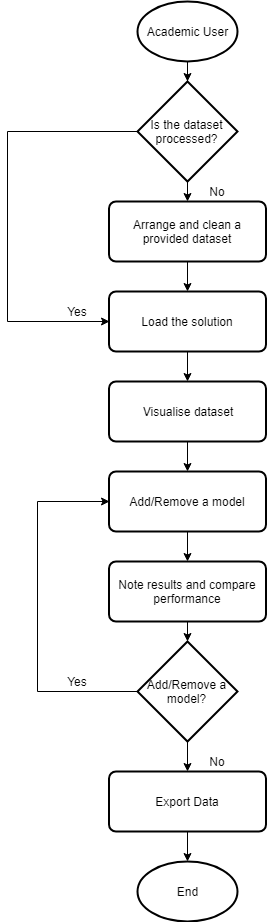

The diagram above was exported from draw.io. Its source (the exported page's mxGraphModel, read from the mxfile embedded in the PNG):
<mxGraphModel dx="1394" dy="715" grid="1" gridSize="10" guides="1" tooltips="1" connect="1" arrows="1" fold="1" page="1" pageScale="1" pageWidth="827" pageHeight="1169" math="0" shadow="0">
  <root>
    <mxCell id="0" />
    <mxCell id="1" parent="0" />
    <mxCell id="Av43a72a1APrroW60La_-11" style="edgeStyle=orthogonalEdgeStyle;rounded=0;orthogonalLoop=1;jettySize=auto;html=1;exitX=0.5;exitY=1;exitDx=0;exitDy=0;exitPerimeter=0;" parent="1" source="Av43a72a1APrroW60La_-2" target="Av43a72a1APrroW60La_-9" edge="1">
      <mxGeometry relative="1" as="geometry" />
    </mxCell>
    <mxCell id="Av43a72a1APrroW60La_-2" value="Academic User&lt;br&gt;" style="strokeWidth=2;html=1;shape=mxgraph.flowchart.start_1;whiteSpace=wrap;" parent="1" vertex="1">
      <mxGeometry x="330" y="70" width="100" height="60" as="geometry" />
    </mxCell>
    <mxCell id="Av43a72a1APrroW60La_-18" style="edgeStyle=orthogonalEdgeStyle;rounded=0;orthogonalLoop=1;jettySize=auto;html=1;exitX=0.5;exitY=1;exitDx=0;exitDy=0;entryX=0.5;entryY=0;entryDx=0;entryDy=0;" parent="1" source="Av43a72a1APrroW60La_-4" target="Av43a72a1APrroW60La_-5" edge="1">
      <mxGeometry relative="1" as="geometry" />
    </mxCell>
    <mxCell id="Av43a72a1APrroW60La_-4" value="Load the solution&lt;br&gt;" style="rounded=1;whiteSpace=wrap;html=1;absoluteArcSize=1;arcSize=14;strokeWidth=2;" parent="1" vertex="1">
      <mxGeometry x="301.5" y="360" width="157" height="60" as="geometry" />
    </mxCell>
    <mxCell id="Av43a72a1APrroW60La_-19" style="edgeStyle=orthogonalEdgeStyle;rounded=0;orthogonalLoop=1;jettySize=auto;html=1;exitX=0.5;exitY=1;exitDx=0;exitDy=0;entryX=0.5;entryY=0;entryDx=0;entryDy=0;" parent="1" source="Av43a72a1APrroW60La_-5" target="Av43a72a1APrroW60La_-6" edge="1">
      <mxGeometry relative="1" as="geometry" />
    </mxCell>
    <mxCell id="Av43a72a1APrroW60La_-5" value="Visualise dataset&lt;br&gt;" style="rounded=1;whiteSpace=wrap;html=1;absoluteArcSize=1;arcSize=14;strokeWidth=2;" parent="1" vertex="1">
      <mxGeometry x="301.5" y="450" width="157" height="60" as="geometry" />
    </mxCell>
    <mxCell id="Av43a72a1APrroW60La_-26" style="edgeStyle=orthogonalEdgeStyle;rounded=0;orthogonalLoop=1;jettySize=auto;html=1;exitX=0.5;exitY=1;exitDx=0;exitDy=0;entryX=0.5;entryY=0;entryDx=0;entryDy=0;" parent="1" source="Av43a72a1APrroW60La_-6" target="Av43a72a1APrroW60La_-21" edge="1">
      <mxGeometry relative="1" as="geometry" />
    </mxCell>
    <mxCell id="Av43a72a1APrroW60La_-6" value="Add/Remove a model&lt;br&gt;" style="rounded=1;whiteSpace=wrap;html=1;absoluteArcSize=1;arcSize=14;strokeWidth=2;" parent="1" vertex="1">
      <mxGeometry x="301.5" y="540" width="157" height="60" as="geometry" />
    </mxCell>
    <mxCell id="Av43a72a1APrroW60La_-37" style="edgeStyle=orthogonalEdgeStyle;rounded=0;orthogonalLoop=1;jettySize=auto;html=1;exitX=0.5;exitY=1;exitDx=0;exitDy=0;entryX=0.5;entryY=0;entryDx=0;entryDy=0;entryPerimeter=0;" parent="1" source="Av43a72a1APrroW60La_-7" target="Av43a72a1APrroW60La_-36" edge="1">
      <mxGeometry relative="1" as="geometry" />
    </mxCell>
    <mxCell id="Av43a72a1APrroW60La_-7" value="Export Data&lt;br&gt;" style="rounded=1;whiteSpace=wrap;html=1;absoluteArcSize=1;arcSize=14;strokeWidth=2;" parent="1" vertex="1">
      <mxGeometry x="301.5" y="840" width="157" height="60" as="geometry" />
    </mxCell>
    <mxCell id="Av43a72a1APrroW60La_-15" style="edgeStyle=orthogonalEdgeStyle;rounded=0;orthogonalLoop=1;jettySize=auto;html=1;exitX=0.5;exitY=1;exitDx=0;exitDy=0;entryX=0.5;entryY=0;entryDx=0;entryDy=0;" parent="1" source="Av43a72a1APrroW60La_-8" target="Av43a72a1APrroW60La_-4" edge="1">
      <mxGeometry relative="1" as="geometry" />
    </mxCell>
    <mxCell id="Av43a72a1APrroW60La_-8" value="Arrange and clean a provided dataset&lt;br&gt;" style="rounded=1;whiteSpace=wrap;html=1;absoluteArcSize=1;arcSize=14;strokeWidth=2;" parent="1" vertex="1">
      <mxGeometry x="301.5" y="270" width="157" height="60" as="geometry" />
    </mxCell>
    <mxCell id="Av43a72a1APrroW60La_-12" style="edgeStyle=orthogonalEdgeStyle;rounded=0;orthogonalLoop=1;jettySize=auto;html=1;exitX=0.5;exitY=1;exitDx=0;exitDy=0;exitPerimeter=0;entryX=0.5;entryY=0;entryDx=0;entryDy=0;" parent="1" source="Av43a72a1APrroW60La_-9" target="Av43a72a1APrroW60La_-8" edge="1">
      <mxGeometry relative="1" as="geometry" />
    </mxCell>
    <mxCell id="Av43a72a1APrroW60La_-16" style="edgeStyle=orthogonalEdgeStyle;rounded=0;orthogonalLoop=1;jettySize=auto;html=1;exitX=0;exitY=0.5;exitDx=0;exitDy=0;exitPerimeter=0;entryX=0;entryY=0.5;entryDx=0;entryDy=0;" parent="1" source="Av43a72a1APrroW60La_-9" target="Av43a72a1APrroW60La_-4" edge="1">
      <mxGeometry relative="1" as="geometry">
        <Array as="points">
          <mxPoint x="200" y="200" />
          <mxPoint x="200" y="390" />
        </Array>
      </mxGeometry>
    </mxCell>
    <mxCell id="Av43a72a1APrroW60La_-9" value="Is the dataset processed?&lt;br&gt;" style="strokeWidth=2;html=1;shape=mxgraph.flowchart.decision;whiteSpace=wrap;" parent="1" vertex="1">
      <mxGeometry x="330" y="150" width="100" height="100" as="geometry" />
    </mxCell>
    <mxCell id="Av43a72a1APrroW60La_-27" style="edgeStyle=orthogonalEdgeStyle;rounded=0;orthogonalLoop=1;jettySize=auto;html=1;exitX=0.5;exitY=1;exitDx=0;exitDy=0;entryX=0.5;entryY=0;entryDx=0;entryDy=0;entryPerimeter=0;" parent="1" source="Av43a72a1APrroW60La_-21" target="Av43a72a1APrroW60La_-22" edge="1">
      <mxGeometry relative="1" as="geometry" />
    </mxCell>
    <mxCell id="Av43a72a1APrroW60La_-21" value="Note results and compare performance&lt;br&gt;" style="rounded=1;whiteSpace=wrap;html=1;absoluteArcSize=1;arcSize=14;strokeWidth=2;" parent="1" vertex="1">
      <mxGeometry x="301.5" y="630" width="157" height="60" as="geometry" />
    </mxCell>
    <mxCell id="Av43a72a1APrroW60La_-28" style="edgeStyle=orthogonalEdgeStyle;rounded=0;orthogonalLoop=1;jettySize=auto;html=1;exitX=0;exitY=0.5;exitDx=0;exitDy=0;exitPerimeter=0;entryX=0;entryY=0.5;entryDx=0;entryDy=0;" parent="1" source="Av43a72a1APrroW60La_-22" target="Av43a72a1APrroW60La_-6" edge="1">
      <mxGeometry relative="1" as="geometry">
        <Array as="points">
          <mxPoint x="230" y="760" />
          <mxPoint x="230" y="570" />
        </Array>
      </mxGeometry>
    </mxCell>
    <mxCell id="Av43a72a1APrroW60La_-29" style="edgeStyle=orthogonalEdgeStyle;rounded=0;orthogonalLoop=1;jettySize=auto;html=1;exitX=0.5;exitY=1;exitDx=0;exitDy=0;exitPerimeter=0;" parent="1" source="Av43a72a1APrroW60La_-22" target="Av43a72a1APrroW60La_-7" edge="1">
      <mxGeometry relative="1" as="geometry" />
    </mxCell>
    <mxCell id="Av43a72a1APrroW60La_-22" value="Add/Remove a model?&lt;br&gt;" style="strokeWidth=2;html=1;shape=mxgraph.flowchart.decision;whiteSpace=wrap;" parent="1" vertex="1">
      <mxGeometry x="330" y="710" width="100" height="100" as="geometry" />
    </mxCell>
    <mxCell id="Av43a72a1APrroW60La_-30" value="No&lt;br&gt;" style="text;html=1;strokeColor=none;fillColor=none;align=center;verticalAlign=middle;whiteSpace=wrap;rounded=0;" parent="1" vertex="1">
      <mxGeometry x="390" y="250" width="40" height="20" as="geometry" />
    </mxCell>
    <mxCell id="Av43a72a1APrroW60La_-31" value="Yes&lt;br&gt;" style="text;html=1;strokeColor=none;fillColor=none;align=center;verticalAlign=middle;whiteSpace=wrap;rounded=0;" parent="1" vertex="1">
      <mxGeometry x="250" y="370" width="40" height="20" as="geometry" />
    </mxCell>
    <mxCell id="Av43a72a1APrroW60La_-32" value="No&lt;br&gt;" style="text;html=1;strokeColor=none;fillColor=none;align=center;verticalAlign=middle;whiteSpace=wrap;rounded=0;" parent="1" vertex="1">
      <mxGeometry x="390" y="820" width="40" height="20" as="geometry" />
    </mxCell>
    <mxCell id="Av43a72a1APrroW60La_-33" value="Yes&lt;br&gt;" style="text;html=1;strokeColor=none;fillColor=none;align=center;verticalAlign=middle;whiteSpace=wrap;rounded=0;" parent="1" vertex="1">
      <mxGeometry x="250" y="740" width="40" height="20" as="geometry" />
    </mxCell>
    <mxCell id="Av43a72a1APrroW60La_-36" value="End&lt;br&gt;" style="strokeWidth=2;html=1;shape=mxgraph.flowchart.start_1;whiteSpace=wrap;" parent="1" vertex="1">
      <mxGeometry x="330" y="930" width="100" height="60" as="geometry" />
    </mxCell>
  </root>
</mxGraphModel>